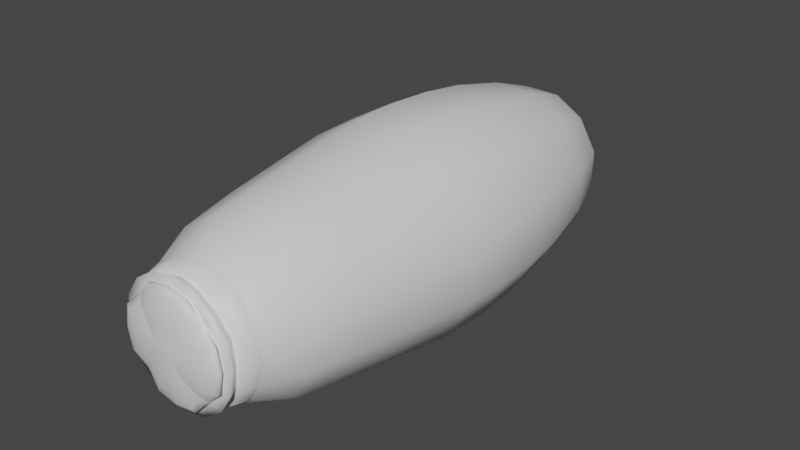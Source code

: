 # Source: fe_trunk_02-nr.blend  (saved by Blender 3.0.42; exported with 4.5.12 LTS)
import bpy
from mathutils import Matrix  # noqa: F401  (used for matrix-valued properties, if any)

bpy.ops.wm.read_factory_settings(use_empty=True)
scene = bpy.context.scene
scene.name = 'Scene'

# ---- collections
col_collection = bpy.data.collections.new('Collection'); scene.collection.children.link(col_collection)

# ---- materials (node trees are filled in below, after node groups)
mat_material_001 = bpy.data.materials.new('Material.001')
mat_material_001.use_transparent_shadow = False

# ---- material node trees
mat_material_001.use_nodes = True; mat_material_001.node_tree.nodes.clear()
_N = mat_material_001.node_tree.nodes; _L = mat_material_001.node_tree.links
n0 = _N.new('ShaderNodeBsdfPrincipled'); n0.name = 'Principled BSDF'; n0.location = (10, 300)
n0.distribution = 'GGX'
n0.subsurface_method = 'RANDOM_WALK_SKIN'
n0.inputs[3].default_value = 1.45
n0.inputs[27].default_value = (0.0, 0.0, 0.0, 1.0)
n0.inputs[28].default_value = 1.0
n1 = _N.new('ShaderNodeOutputMaterial'); n1.name = 'Material Output'; n1.location = (300, 300)
_L.new(n0.outputs[0], n1.inputs[0])
n1.is_active_output = True

# ---- world
world_world = bpy.data.worlds.new('World'); scene.world = world_world
world_world.use_nodes = True; world_world.node_tree.nodes.clear()
_N = world_world.node_tree.nodes; _L = world_world.node_tree.links
n0 = _N.new('ShaderNodeOutputWorld'); n0.name = 'World Output'; n0.location = (300, 300)
n1 = _N.new('ShaderNodeBackground'); n1.name = 'Background'; n1.location = (10, 300)
n1.inputs[0].default_value = (0.05088, 0.05088, 0.05088, 1.0)
_L.new(n1.outputs[0], n0.inputs[0])
n0.is_active_output = True
world_world.color = (0.05088, 0.05088, 0.05088)
world_world.use_sun_shadow = False
world_world.sun_shadow_jitter_overblur = 0.0

# ---- meshes
me_0x07785601_gmdl = bpy.data.meshes.new('0x07785601.gmdl')
me_0x07785601_gmdl.from_pydata([(-0.08637, 0.1145, -0.2183), (-0.1662, 0.1135, -0.1546), (-0.02193, 0.1694, -0.01), (0.1224, 0.1135, -0.1546), (0.03365, 0.1145, -0.2208), (0.1849, 0.1135, -0.07444), (-0.02193, 0.1694, -0.01), (0.1216, 0.1125, 0.1335), (0.1872, 0.1135, 0.04536), (0.04232, 0.1135, 0.1967), (-0.1654, 0.1125, 0.1335), (-0.07746, 0.1135, 0.1993), (-0.2286, 0.1135, 0.05412), (-0.02193, 0.1694, -0.01), (-0.2313, 0.1135, -0.06568), (-0.1172, -3.339, -0.2314), (-0.02194, -3.339, -0.2456), (-0.02194, -3.352, -0.1515), (-0.08664, -3.351, -0.1576), (-0.02194, -3.352, -0.1515), (-0.02194, -3.358, -0.001433), (-0.1072, -3.349, -0.08673), (-0.1607, -3.337, -0.1402), (0.07331, -3.339, -0.2314), (0.1168, -3.337, -0.1402), (0.06336, -3.349, -0.08673), (0.04276, -3.351, -0.1576), (-0.02194, -3.339, -0.2456), (0.208, -3.339, -0.09668), (0.2222, -3.339, -0.001433), (0.1281, -3.352, -0.001432), (0.1343, -3.351, -0.06613), (-0.02194, -3.358, -0.001433), (0.06336, -3.349, -0.08673), (0.1168, -3.337, -0.1402), (0.208, -3.339, 0.09381), (0.1168, -3.337, 0.1373), (0.06336, -3.349, 0.08386), (0.1343, -3.351, 0.06327), (0.07331, -3.339, 0.2285), (-0.02194, -3.339, 0.2427), (-0.02194, -3.352, 0.1486), (0.04276, -3.351, 0.1548), (-0.02194, -3.358, -0.001433), (0.06336, -3.349, 0.08386), (0.1168, -3.337, 0.1373), (-0.1172, -3.339, 0.2285), (-0.1607, -3.337, 0.1373), (-0.1072, -3.349, 0.08386), (-0.08664, -3.351, 0.1548), (-0.2519, -3.339, 0.09381), (-0.2661, -3.339, -0.001433), (-0.172, -3.352, -0.001432), (-0.1781, -3.351, 0.06327), (-0.02194, -3.358, -0.001433), (-0.1072, -3.349, 0.08386), (-0.1607, -3.337, 0.1373), (-0.2519, -3.339, -0.09668), (-0.1607, -3.337, -0.1402), (-0.1072, -3.349, -0.08673), (-0.1781, -3.351, -0.06613), (-0.6742, -1.139, 0.1941), (-0.6368, -0.8385, 0.1801), (-0.6426, -0.8385, -0.1757), (-0.6783, -1.139, -0.1829), (-0.6905, -1.449, 0.2017), (-0.6929, -1.449, -0.1842), (-0.5167, -1.454, 0.4898), (-0.5063, -1.147, 0.4768), (-0.4774, -0.8414, 0.4454), (0.1258, -3.267, -0.358), (0.2514, -3.261, -0.2748), (0.2044, -3.275, -0.2278), (0.1007, -3.276, -0.2975), (-0.02194, -3.276, -0.3215), (-0.02194, -3.267, -0.388), (0.3346, -3.266, -0.1491), (0.3646, -3.266, -0.001433), (0.2982, -3.276, -0.001433), (0.2741, -3.276, -0.1241), (0.3346, -3.261, 0.1463), (0.2514, -3.265, 0.2719), (0.2044, -3.276, 0.2249), (0.2741, -3.275, 0.1212), (-0.318, -3.276, -0.1241), (-0.2483, -3.276, -0.2278), (-0.2392, -3.293, -0.2187), (-0.3417, -3.291, -0.1339), (-0.2171, -3.309, -0.1966), (-0.3395, -3.305, -0.133), (-0.3653, -3.305, -0.001433), (-0.3664, -3.29, -0.001433), (-0.342, -3.275, -0.001433), (-0.1696, -3.261, -0.358), (-0.02194, -3.267, -0.388), (-0.02194, -3.276, -0.3215), (-0.1446, -3.275, -0.2975), (-0.2483, -3.276, -0.2278), (-0.2953, -3.267, -0.2748), (-0.3785, -3.267, -0.1491), (-0.318, -3.276, -0.1241), (-0.342, -3.275, -0.001433), (-0.4085, -3.261, -0.001433), (0.2269, -3.211, -0.2503), (0.1124, -3.211, -0.3258), (-0.02194, -3.199, -0.3534), (0.33, -3.211, -0.001433), (0.3025, -3.199, -0.1358), (0.2269, -3.211, 0.2474), (0.3025, -3.199, 0.1329), (-0.02194, -3.199, 0.3506), (-0.02194, -3.266, 0.3851), (0.1258, -3.261, 0.3551), (0.1124, -3.211, 0.3229), (-0.02194, -3.276, 0.3187), (0.1007, -3.275, 0.2946), (-0.2708, -3.199, 0.2475), (-0.2953, -3.261, 0.2719), (-0.1696, -3.266, 0.3551), (-0.1563, -3.211, 0.3229), (-0.2483, -3.275, 0.2249), (-0.1446, -3.276, 0.2946), (-0.3738, -3.211, -0.001433), (-0.3785, -3.267, 0.1463), (-0.3463, -3.211, 0.1329), (-0.318, -3.276, 0.1212), (0.1007, -3.276, -0.2975), (0.2044, -3.275, -0.2278), (0.1953, -3.293, -0.2187), (0.1105, -3.291, -0.3212), (0.1732, -3.309, -0.1966), (0.1096, -3.305, -0.319), (-0.02194, -3.305, -0.3448), (-0.02194, -3.29, -0.3459), (-0.02194, -3.276, -0.3215), (0.1552, -3.323, -0.1785), (0.09813, -3.321, -0.2913), (-0.02194, -3.322, -0.3131), (0.2741, -3.276, -0.1241), (0.2982, -3.276, -0.001433), (0.3225, -3.29, -0.001433), (0.2978, -3.291, -0.1339), (0.3214, -3.305, -0.001433), (0.2956, -3.305, -0.133), (0.1732, -3.309, -0.1966), (0.1953, -3.293, -0.2187), (0.2044, -3.275, -0.2278), (0.2897, -3.322, -0.001433), (0.2679, -3.321, -0.1215), (0.1552, -3.323, -0.1785), (0.2741, -3.275, 0.1212), (0.2044, -3.276, 0.2249), (0.1953, -3.293, 0.2159), (0.2978, -3.291, 0.131), (0.1732, -3.309, 0.1937), (0.2956, -3.305, 0.1301), (0.1552, -3.323, 0.1757), (0.2679, -3.321, 0.1186), (0.1007, -3.275, 0.2946), (-0.02194, -3.276, 0.3187), (-0.02194, -3.29, 0.343), (0.1105, -3.291, 0.3183), (-0.02194, -3.305, 0.342), (0.1096, -3.305, 0.3161), (0.1732, -3.309, 0.1937), (0.1953, -3.293, 0.2159), (0.2044, -3.276, 0.2249), (-0.02194, -3.322, 0.3102), (0.09813, -3.321, 0.2884), (0.1552, -3.323, 0.1757), (-0.1446, -3.276, 0.2946), (-0.2483, -3.275, 0.2249), (-0.2392, -3.293, 0.2159), (-0.1544, -3.291, 0.3183), (-0.2171, -3.309, 0.1937), (-0.1535, -3.305, 0.3161), (-0.199, -3.323, 0.1757), (-0.142, -3.321, 0.2884), (-0.318, -3.276, 0.1212), (-0.3417, -3.291, 0.131), (-0.3395, -3.305, 0.1301), (-0.2171, -3.309, 0.1937), (-0.2392, -3.293, 0.2159), (-0.2483, -3.275, 0.2249), (-0.3336, -3.322, -0.001433), (-0.3118, -3.321, 0.1186), (-0.199, -3.323, 0.1757), (-0.1446, -3.275, -0.2975), (-0.02194, -3.276, -0.3215), (-0.02194, -3.29, -0.3459), (-0.1544, -3.291, -0.3212), (-0.02194, -3.305, -0.3448), (-0.1535, -3.305, -0.319), (-0.2171, -3.309, -0.1966), (-0.2392, -3.293, -0.2187), (-0.2483, -3.276, -0.2278), (-0.02194, -3.322, -0.3131), (-0.142, -3.321, -0.2913), (-0.199, -3.323, -0.1785), (-0.199, -3.323, -0.1785), (-0.3118, -3.321, -0.1215), (-0.2138, -0.8386, -0.6257), (-0.1876, -0.4579, -0.5464), (0.121, -0.4575, -0.5514), (0.1443, -0.8386, -0.6332), (-0.4781, -0.8415, -0.467), (-0.4179, -0.4615, -0.4095), (0.3741, -0.4615, -0.4095), (0.4342, -0.8415, -0.467), (0.1443, -0.8386, -0.6332), (0.121, -0.4575, -0.5514), (0.5917, -0.8385, -0.2017), (0.5104, -0.4579, -0.179), (0.5181, -0.4578, 0.1297), (0.6009, -0.8385, 0.1541), (0.3744, -0.4619, 0.3835), (0.4335, -0.8414, 0.4454), (0.1676, -0.8385, 0.6037), (0.1436, -0.4582, 0.5216), (-0.1643, -0.4578, 0.5266), (-0.1849, -0.8385, 0.6111), (-0.4183, -0.4619, 0.3835), (-0.5553, -0.4578, 0.1523), (-0.5606, -0.4579, -0.1564), (-0.5167, -1.454, -0.5004), (-0.5092, -1.764, -0.4918), (-0.6836, -1.762, -0.1808), (-0.4742, -2.117, -0.4556), (-0.4352, -2.504, -0.4158), (-0.5836, -2.505, -0.1523), (-0.6361, -2.117, -0.167), (-0.2254, -1.139, -0.6592), (0.1547, -1.139, -0.6672), (-0.2308, -1.449, -0.6724), (0.1594, -1.449, -0.6797), (-0.5063, -1.147, -0.4927), (-0.2279, -1.762, -0.6614), (0.1572, -1.762, -0.6695), (-0.1972, -2.504, -0.5605), (-0.2134, -2.117, -0.6133), (0.1447, -2.117, -0.6208), (0.1306, -2.504, -0.5674), (0.4624, -1.147, -0.4927), (0.1547, -1.139, -0.6672), (0.4728, -1.454, -0.5004), (0.1594, -1.449, -0.6797), (0.4653, -1.764, -0.4918), (0.1572, -1.762, -0.6695), (0.4303, -2.117, -0.4556), (0.3914, -2.504, -0.4158), (0.1306, -2.504, -0.5674), (0.1447, -2.117, -0.6208), (0.6272, -1.139, -0.2104), (0.638, -1.139, 0.1662), (0.6427, -1.449, -0.2126), (0.6548, -1.449, 0.1731), (0.6459, -1.762, 0.1717), (0.6326, -1.762, -0.2085), (0.5457, -2.505, 0.147), (0.5339, -2.505, -0.1758), (0.5858, -2.117, -0.1928), (0.5985, -2.117, 0.1602), (0.4625, -1.147, 0.4768), (0.4729, -1.454, 0.4898), (0.4653, -1.764, 0.4832), (0.4304, -2.117, 0.4493), (0.3914, -2.504, 0.4109), (0.179, -1.141, 0.6443), (-0.1939, -1.139, 0.65), (0.1831, -1.449, 0.6616), (-0.1975, -1.449, 0.6687), (-0.1949, -1.762, 0.6605), (0.1799, -1.762, 0.6526), (-0.1686, -2.504, 0.5621), (0.1493, -2.504, 0.5554), (0.1653, -2.117, 0.6068), (-0.1823, -2.117, 0.6141), (-0.5092, -1.764, 0.4832), (-0.4742, -2.117, 0.4493), (-0.4352, -2.506, 0.4109), (-0.6808, -1.762, 0.1996), (-0.5818, -2.504, 0.1707), (-0.6339, -2.117, 0.1862), (0.4137, -0.1547, -0.1489), (0.4191, -0.1547, 0.1035), (0.3015, -0.1561, -0.3371), (0.3003, -0.1563, 0.3092), (0.1128, -0.1549, 0.4211), (-0.1383, -0.1549, 0.4264), (-0.3442, -0.1563, 0.3092), (-0.4577, -0.1547, 0.122), (-0.4629, -0.1547, -0.1305), (-0.02194, -3.199, -0.3534), (-0.1563, -3.211, -0.3258), (-0.2708, -3.211, -0.2503), (-0.3463, -3.199, -0.1358), (0.2683, -3.088, -0.292), (0.2495, -3.203, -0.2728), (0.1246, -3.202, -0.3552), (0.1352, -3.087, -0.3812), (0.2269, -3.211, -0.2503), (0.1124, -3.211, -0.3258), (-0.02194, -3.199, -0.3534), (-0.02194, -3.191, -0.3867), (0.3874, -3.089, -0.001739), (0.3619, -3.203, -0.001433), (0.3331, -3.191, -0.1485), (0.3564, -3.107, -0.1585), (0.33, -3.211, -0.001433), (0.3025, -3.199, -0.1358), (0.2683, -3.088, 0.2885), (0.2495, -3.203, 0.27), (0.3331, -3.191, 0.1456), (0.3564, -3.107, 0.155), (0.2269, -3.211, 0.2474), (0.3025, -3.199, 0.1329), (-0.02194, -3.108, 0.4077), (-0.02194, -3.191, 0.3838), (0.1246, -3.202, 0.3523), (0.1352, -3.087, 0.3777), (-0.02194, -3.199, 0.3506), (0.1124, -3.211, 0.3229), (-0.3114, -3.108, 0.2877), (-0.2943, -3.191, 0.271), (-0.1685, -3.202, 0.3523), (-0.1791, -3.087, 0.3777), (-0.2708, -3.199, 0.2475), (-0.1563, -3.211, 0.3229), (-0.4324, -3.088, -0.00174), (-0.4057, -3.203, -0.001433), (-0.3757, -3.202, 0.1451), (-0.4013, -3.087, 0.1554), (-0.3738, -3.211, -0.001433), (-0.3463, -3.211, 0.1329), (-0.02194, -3.191, -0.3867), (-0.02194, -3.199, -0.3534), (-0.1563, -3.211, -0.3258), (-0.1685, -3.202, -0.3552), (-0.2708, -3.211, -0.2503), (-0.2933, -3.203, -0.2728), (-0.02194, -3.108, -0.4111), (-0.1791, -3.087, -0.3812), (-0.3122, -3.088, -0.292), (-0.3463, -3.199, -0.1358), (-0.377, -3.191, -0.1485), (-0.4003, -3.107, -0.1585), (-0.02194, -3.108, -0.4111), (-0.1187, 0.0208, -0.3232), (0.06156, 0.0208, -0.327), (-0.1577, -0.1545, -0.4511), (0.09481, -0.1547, -0.4548), (-0.3453, -0.1561, -0.3371), (-0.2522, 0.02068, -0.2415), (0.03365, 0.1145, -0.2208), (0.2084, 0.02068, -0.2415), (0.06156, 0.0208, -0.327), (0.09481, -0.1547, -0.4548), (0.2885, 0.02006, -0.1074), (0.2904, 0.01933, 0.07203), (0.206, 0.0192, 0.2173), (0.07346, 0.01859, 0.2965), (-0.1043, 0.01859, 0.3003), (-0.2498, 0.0192, 0.2173), (-0.3305, 0.01933, 0.0851), (-0.3361, 0.02007, -0.09425), (-0.1776, -2.864, -0.4979), (0.1136, -2.864, -0.504), (-0.3878, -2.866, -0.368), (-0.5195, -2.871, -0.1348), (-0.5179, -2.865, 0.1513), (-0.3878, -2.872, 0.3639), (-0.1522, -2.864, 0.4995), (0.1301, -2.864, 0.4936), (0.344, -2.866, 0.3639), (0.4798, -2.872, 0.13), (0.4704, -2.872, -0.1556), (0.344, -2.866, -0.368), (0.1136, -2.864, -0.504), (-0.02194, -3.108, -0.4111), (-0.1791, -3.087, -0.3812), (0.1352, -3.087, -0.3812), (-0.3122, -3.088, -0.292), (-0.4003, -3.107, -0.1585), (-0.4324, -3.088, -0.00174), (-0.4013, -3.087, 0.1554), (-0.3114, -3.108, 0.2877), (-0.1791, -3.087, 0.3777), (-0.02194, -3.108, 0.4077), (0.1352, -3.087, 0.3777), (0.2683, -3.088, 0.2885), (0.3564, -3.107, 0.155), (0.3874, -3.089, -0.001739), (0.3564, -3.107, -0.1585), (0.2683, -3.088, -0.292), (0.1352, -3.087, -0.3812)], [], [(3, 4, 2), (4, 0, 2), (0, 1, 2), (7, 8, 6), (8, 5, 6), (5, 3, 6), (7, 6, 9), (9, 6, 11), (6, 10, 11), (1, 14, 13), (14, 12, 13), (12, 10, 13), (16, 17, 15), (15, 17, 18), (19, 20, 18), (20, 21, 18), (15, 18, 22), (21, 22, 18), (23, 24, 26), (24, 25, 26), (19, 26, 20), (25, 20, 26), (27, 23, 19), (19, 23, 26), (29, 30, 28), (28, 30, 31), (30, 32, 31), (32, 33, 31), (28, 31, 34), (33, 34, 31), (35, 36, 38), (36, 37, 38), (30, 38, 32), (37, 32, 38), (29, 35, 30), (30, 35, 38), (40, 41, 39), (39, 41, 42), (41, 43, 42), (43, 44, 42), (39, 42, 45), (44, 45, 42), (46, 47, 49), (47, 48, 49), (41, 49, 43), (48, 43, 49), (40, 46, 41), (41, 46, 49), (51, 52, 50), (50, 52, 53), (52, 54, 53), (54, 55, 53), (50, 53, 56), (55, 56, 53), (57, 58, 60), (58, 59, 60), (52, 60, 54), (59, 54, 60), (51, 57, 52), (52, 57, 60), (62, 63, 61), (61, 63, 64), (61, 64, 65), (65, 64, 66), (61, 65, 68), (65, 67, 68), (62, 61, 69), (68, 69, 61), (71, 72, 70), (70, 72, 73), (75, 70, 74), (74, 70, 73), (76, 77, 79), (77, 78, 79), (71, 76, 72), (72, 76, 79), (80, 81, 83), (81, 82, 83), (80, 83, 77), (78, 77, 83), (86, 87, 85), (84, 85, 87), (88, 89, 86), (86, 89, 87), (91, 87, 90), (89, 90, 87), (92, 84, 91), (91, 84, 87), (93, 94, 96), (94, 95, 96), (93, 96, 98), (97, 98, 96), (99, 98, 100), (98, 97, 100), (102, 99, 101), (101, 99, 100), (70, 104, 71), (103, 71, 104), (75, 105, 70), (105, 104, 70), (107, 106, 76), (106, 77, 76), (107, 76, 103), (103, 76, 71), (109, 108, 80), (108, 81, 80), (109, 80, 106), (106, 80, 77), (111, 112, 110), (110, 112, 113), (81, 108, 112), (108, 113, 112), (112, 111, 115), (111, 114, 115), (112, 115, 81), (82, 81, 115), (116, 117, 119), (117, 118, 119), (110, 119, 111), (119, 118, 111), (117, 120, 118), (118, 120, 121), (111, 118, 114), (114, 118, 121), (123, 124, 102), (122, 102, 124), (117, 116, 123), (116, 124, 123), (102, 101, 123), (123, 101, 125), (117, 123, 120), (120, 123, 125), (128, 129, 127), (126, 127, 129), (130, 131, 128), (128, 131, 129), (133, 129, 132), (131, 132, 129), (129, 133, 126), (133, 134, 126), (131, 130, 136), (130, 135, 136), (136, 135, 23), (135, 24, 23), (137, 136, 27), (23, 27, 136), (132, 131, 137), (137, 131, 136), (141, 138, 140), (138, 139, 140), (140, 142, 141), (142, 143, 141), (144, 145, 143), (143, 145, 141), (145, 146, 141), (146, 138, 141), (142, 147, 143), (143, 147, 148), (147, 29, 148), (29, 28, 148), (148, 28, 149), (28, 34, 149), (143, 148, 144), (149, 144, 148), (152, 153, 151), (150, 151, 153), (154, 155, 152), (152, 155, 153), (140, 153, 142), (155, 142, 153), (153, 140, 150), (140, 139, 150), (155, 154, 157), (154, 156, 157), (157, 156, 35), (156, 36, 35), (147, 157, 29), (35, 29, 157), (142, 155, 147), (147, 155, 157), (161, 158, 160), (158, 159, 160), (160, 162, 161), (162, 163, 161), (164, 165, 163), (163, 165, 161), (165, 166, 161), (166, 158, 161), (162, 167, 163), (163, 167, 168), (167, 40, 168), (40, 39, 168), (168, 39, 169), (39, 45, 169), (163, 168, 164), (169, 164, 168), (172, 173, 171), (170, 171, 173), (174, 175, 172), (172, 175, 173), (160, 173, 162), (175, 162, 173), (173, 160, 170), (160, 159, 170), (175, 174, 177), (174, 176, 177), (177, 176, 46), (176, 47, 46), (167, 177, 40), (46, 40, 177), (162, 175, 167), (167, 175, 177), (92, 91, 178), (178, 91, 179), (91, 90, 179), (90, 180, 179), (181, 182, 180), (180, 182, 179), (182, 183, 179), (183, 178, 179), (90, 184, 180), (180, 184, 185), (184, 51, 185), (51, 50, 185), (185, 50, 186), (50, 56, 186), (180, 185, 181), (186, 181, 185), (190, 187, 189), (187, 188, 189), (189, 191, 190), (191, 192, 190), (193, 194, 192), (192, 194, 190), (194, 195, 190), (195, 187, 190), (191, 196, 192), (192, 196, 197), (196, 16, 197), (16, 15, 197), (197, 15, 198), (15, 22, 198), (192, 197, 193), (198, 193, 197), (89, 88, 200), (88, 199, 200), (200, 199, 57), (199, 58, 57), (184, 200, 51), (57, 51, 200), (90, 89, 184), (184, 89, 200), (202, 203, 201), (201, 203, 204), (202, 201, 206), (201, 205, 206), (210, 207, 209), (207, 208, 209), (212, 213, 211), (211, 213, 214), (212, 211, 207), (211, 208, 207), (213, 215, 214), (215, 216, 214), (218, 219, 217), (217, 219, 220), (218, 217, 215), (217, 216, 215), (219, 221, 220), (221, 69, 220), (223, 63, 222), (62, 222, 63), (222, 62, 221), (62, 69, 221), (66, 224, 226), (224, 225, 226), (227, 228, 230), (228, 229, 230), (201, 204, 231), (231, 204, 232), (231, 232, 233), (233, 232, 234), (231, 233, 235), (233, 224, 235), (201, 231, 205), (235, 205, 231), (233, 234, 236), (236, 234, 237), (239, 240, 238), (238, 240, 241), (227, 239, 228), (238, 228, 239), (233, 236, 224), (225, 224, 236), (209, 208, 243), (208, 242, 243), (243, 242, 245), (242, 244, 245), (245, 244, 247), (244, 246, 247), (248, 249, 251), (249, 250, 251), (211, 214, 252), (252, 214, 253), (252, 253, 254), (254, 253, 255), (252, 254, 242), (254, 244, 242), (242, 208, 252), (208, 211, 252), (254, 255, 257), (256, 257, 255), (260, 261, 259), (258, 259, 261), (260, 259, 248), (259, 249, 248), (254, 257, 244), (246, 244, 257), (214, 216, 253), (216, 262, 253), (253, 262, 255), (262, 263, 255), (255, 263, 256), (263, 264, 256), (265, 266, 261), (266, 258, 261), (217, 220, 267), (267, 220, 268), (267, 268, 269), (269, 268, 270), (267, 269, 262), (269, 263, 262), (262, 216, 267), (216, 217, 267), (269, 270, 272), (271, 272, 270), (275, 276, 274), (273, 274, 276), (265, 275, 266), (274, 266, 275), (269, 272, 263), (264, 263, 272), (220, 69, 268), (69, 68, 268), (268, 68, 270), (68, 67, 270), (270, 67, 271), (67, 277, 271), (278, 279, 276), (279, 273, 276), (65, 66, 280), (226, 280, 66), (229, 281, 230), (281, 282, 230), (279, 278, 281), (281, 278, 282), (65, 280, 67), (277, 67, 280), (63, 205, 64), (205, 235, 64), (64, 235, 66), (235, 224, 66), (283, 284, 212), (212, 284, 213), (285, 283, 207), (212, 207, 283), (284, 286, 213), (286, 215, 213), (287, 288, 218), (218, 288, 219), (287, 218, 286), (218, 215, 286), (289, 221, 288), (221, 219, 288), (291, 223, 290), (222, 290, 223), (290, 222, 289), (222, 221, 289), (223, 206, 63), (206, 205, 63), (94, 93, 292), (292, 93, 293), (98, 294, 93), (294, 293, 93), (99, 295, 98), (294, 98, 295), (99, 102, 295), (122, 295, 102), (298, 299, 297), (296, 297, 299), (297, 300, 298), (300, 301, 298), (303, 298, 302), (301, 302, 298), (305, 306, 304), (304, 306, 307), (306, 305, 309), (305, 308, 309), (306, 309, 297), (309, 300, 297), (311, 312, 310), (310, 312, 313), (312, 311, 315), (311, 314, 315), (312, 315, 305), (315, 308, 305), (318, 319, 317), (316, 317, 319), (317, 320, 318), (320, 321, 318), (311, 318, 314), (321, 314, 318), (324, 325, 323), (322, 323, 325), (323, 326, 324), (326, 327, 324), (317, 324, 320), (327, 320, 324), (329, 330, 328), (328, 330, 331), (329, 332, 330), (332, 333, 330), (323, 330, 326), (333, 326, 330), (334, 335, 337), (335, 336, 337), (339, 337, 338), (336, 338, 337), (337, 341, 334), (340, 334, 341), (339, 342, 337), (342, 341, 337), (344, 339, 343), (339, 338, 343), (344, 343, 329), (343, 332, 329), (339, 344, 342), (342, 344, 345), (329, 328, 344), (328, 345, 344), (298, 303, 299), (346, 299, 303), (297, 296, 306), (296, 307, 306), (305, 304, 312), (304, 313, 312), (318, 311, 319), (310, 319, 311), (324, 317, 325), (316, 325, 317), (330, 323, 331), (322, 331, 323), (347, 0, 348), (0, 4, 348), (350, 349, 348), (349, 347, 348), (351, 352, 349), (349, 352, 347), (347, 352, 0), (352, 1, 0), (349, 350, 202), (202, 350, 203), (349, 202, 351), (202, 206, 351), (355, 353, 354), (353, 3, 354), (285, 356, 354), (354, 356, 355), (356, 285, 210), (285, 207, 210), (357, 5, 358), (5, 8, 358), (283, 357, 284), (357, 358, 284), (283, 285, 357), (285, 354, 357), (357, 354, 5), (354, 3, 5), (358, 8, 359), (8, 7, 359), (286, 284, 359), (359, 284, 358), (360, 9, 361), (9, 11, 361), (287, 360, 288), (360, 361, 288), (287, 286, 360), (286, 359, 360), (360, 359, 9), (359, 7, 9), (361, 11, 362), (11, 10, 362), (289, 288, 362), (362, 288, 361), (363, 12, 364), (12, 14, 364), (290, 363, 291), (363, 364, 291), (290, 289, 363), (289, 362, 363), (363, 362, 12), (362, 10, 12), (351, 206, 291), (206, 223, 291), (364, 14, 352), (14, 1, 352), (352, 351, 364), (351, 291, 364), (365, 238, 366), (238, 241, 366), (365, 367, 238), (367, 228, 238), (368, 229, 367), (229, 228, 367), (368, 369, 229), (369, 281, 229), (370, 279, 369), (369, 279, 281), (370, 371, 279), (273, 279, 371), (371, 372, 273), (372, 274, 273), (372, 373, 274), (373, 266, 274), (374, 258, 373), (258, 266, 373), (374, 375, 258), (375, 259, 258), (375, 376, 259), (376, 249, 259), (376, 377, 249), (250, 249, 377), (236, 237, 239), (239, 237, 240), (236, 239, 225), (227, 225, 239), (226, 225, 230), (225, 227, 230), (280, 226, 282), (230, 282, 226), (280, 282, 277), (278, 277, 282), (271, 277, 276), (277, 278, 276), (272, 271, 275), (275, 271, 276), (272, 275, 264), (265, 264, 275), (256, 264, 261), (264, 265, 261), (257, 256, 260), (260, 256, 261), (257, 260, 246), (248, 246, 260), (247, 246, 251), (246, 248, 251), (380, 378, 366), (366, 378, 365), (378, 379, 365), (365, 379, 367), (379, 381, 367), (368, 367, 382), (367, 381, 382), (382, 383, 368), (368, 383, 369), (383, 384, 369), (385, 370, 384), (384, 370, 369), (371, 370, 386), (370, 385, 386), (386, 387, 371), (371, 387, 372), (387, 388, 372), (372, 388, 373), (388, 389, 373), (374, 373, 390), (373, 389, 390), (390, 391, 374), (374, 391, 375), (391, 392, 375), (375, 392, 376), (392, 393, 376), (377, 376, 394), (376, 393, 394)])
me_0x07785601_gmdl.polygons.foreach_set('use_smooth', [True] * 584)
_uv = me_0x07785601_gmdl.uv_layers.new(name='UVMap')
_uv.uv.foreach_set('vector', [0.5057, -0.8332, 0.3449, -0.8332, 0.4243, -0.8415, 0.3449, -0.8332, 0.3581, -0.8332, 0.4243, -0.8415, 0.3581, -0.8332, 0.3694, -0.8332, 0.4243, -0.8415, 0.4603, -0.8332, 0.4749, -0.8332, 0.4241, -0.8415, 0.4749, -0.8332, 0.4907, -0.8332, 0.4241, -0.8415, 0.4907, -0.8332, 0.5057, -0.8332, 0.4241, -0.8415, 0.4603, -0.8332, 0.4241, -0.8415, 0.4453, -0.8332, 0.4453, -0.8332, 0.4241, -0.8415, 0.4297, -0.8332, 0.4241, -0.8415, 0.4148, -0.8332, 0.4297, -0.8332, 0.3694, -0.8332, 0.3844, -0.8332, 0.4241, -0.8415, 0.3844, -0.8332, 0.4001, -0.8332, 0.4241, -0.8415, 0.4001, -0.8332, 0.4148, -0.8332, 0.4241, -0.8415, 0.3468, -0.6646, 0.3468, -0.6584, 0.3586, -0.6649, 0.3586, -0.6649, 0.3468, -0.6584, 0.3589, -0.6592, 0.5283, -0.6584, 0.4375, -0.6555, 0.3589, -0.6592, 0.4375, -0.6555, 0.371, -0.6584, 0.3589, -0.6592, 0.3586, -0.6649, 0.3589, -0.6592, 0.3704, -0.6646, 0.371, -0.6584, 0.3704, -0.6646, 0.3589, -0.6592, 0.5165, -0.6649, 0.5047, -0.6646, 0.5162, -0.6592, 0.5047, -0.6646, 0.5041, -0.6584, 0.5162, -0.6592, 0.5283, -0.6584, 0.5162, -0.6592, 0.4375, -0.6555, 0.5041, -0.6584, 0.4375, -0.6555, 0.5162, -0.6592, 0.5283, -0.6646, 0.5165, -0.6649, 0.5283, -0.6584, 0.5283, -0.6584, 0.5165, -0.6649, 0.5162, -0.6592, 0.4817, -0.6646, 0.4809, -0.6584, 0.4931, -0.6649, 0.4931, -0.6649, 0.4809, -0.6584, 0.4925, -0.6592, 0.4809, -0.6584, 0.4375, -0.6555, 0.4925, -0.6592, 0.4375, -0.6555, 0.5041, -0.6584, 0.4925, -0.6592, 0.4931, -0.6649, 0.4925, -0.6592, 0.5047, -0.6646, 0.5041, -0.6584, 0.5047, -0.6646, 0.4925, -0.6592, 0.4705, -0.6649, 0.4594, -0.6646, 0.4699, -0.6592, 0.4594, -0.6646, 0.4588, -0.6584, 0.4699, -0.6592, 0.4809, -0.6584, 0.4699, -0.6592, 0.4375, -0.6555, 0.4588, -0.6584, 0.4375, -0.6555, 0.4699, -0.6592, 0.4817, -0.6646, 0.4705, -0.6649, 0.4809, -0.6584, 0.4809, -0.6584, 0.4705, -0.6649, 0.4699, -0.6592, 0.4375, -0.6646, 0.4375, -0.6584, 0.4484, -0.6649, 0.4484, -0.6649, 0.4375, -0.6584, 0.4482, -0.6592, 0.4375, -0.6584, 0.4375, -0.6555, 0.4482, -0.6592, 0.4375, -0.6555, 0.4588, -0.6584, 0.4482, -0.6592, 0.4484, -0.6649, 0.4482, -0.6592, 0.4594, -0.6646, 0.4588, -0.6584, 0.4594, -0.6646, 0.4482, -0.6592, 0.4266, -0.6649, 0.4157, -0.6646, 0.4269, -0.6592, 0.4157, -0.6646, 0.4163, -0.6584, 0.4269, -0.6592, 0.4375, -0.6584, 0.4269, -0.6592, 0.4375, -0.6555, 0.4163, -0.6584, 0.4375, -0.6555, 0.4269, -0.6592, 0.4375, -0.6646, 0.4266, -0.6649, 0.4375, -0.6584, 0.4375, -0.6584, 0.4266, -0.6649, 0.4269, -0.6592, 0.3934, -0.6646, 0.3942, -0.6584, 0.4046, -0.6649, 0.4046, -0.6649, 0.3942, -0.6584, 0.4052, -0.6592, 0.3942, -0.6584, 0.4375, -0.6555, 0.4052, -0.6592, 0.4375, -0.6555, 0.4163, -0.6584, 0.4052, -0.6592, 0.4046, -0.6649, 0.4052, -0.6592, 0.4157, -0.6646, 0.4163, -0.6584, 0.4157, -0.6646, 0.4052, -0.6592, 0.382, -0.6649, 0.3704, -0.6646, 0.3826, -0.6592, 0.3704, -0.6646, 0.371, -0.6584, 0.3826, -0.6592, 0.3942, -0.6584, 0.3826, -0.6592, 0.4375, -0.6555, 0.371, -0.6584, 0.4375, -0.6555, 0.3826, -0.6592, 0.3934, -0.6646, 0.382, -0.6649, 0.3942, -0.6584, 0.3942, -0.6584, 0.382, -0.6649, 0.3826, -0.6592, 0.4005, -0.7888, 0.3849, -0.7888, 0.4006, -0.778, 0.4006, -0.778, 0.3849, -0.7888, 0.385, -0.778, 0.4006, -0.778, 0.385, -0.778, 0.4007, -0.7664, 0.4007, -0.7664, 0.385, -0.778, 0.3851, -0.7664, 0.4006, -0.778, 0.4007, -0.7664, 0.4154, -0.7778, 0.4007, -0.7664, 0.4155, -0.7663, 0.4154, -0.7778, 0.4005, -0.7888, 0.4006, -0.778, 0.4153, -0.7887, 0.4154, -0.7778, 0.4153, -0.7887, 0.4006, -0.778, 0.505, -0.6984, 0.5049, -0.6958, 0.5166, -0.6973, 0.5166, -0.6973, 0.5049, -0.6958, 0.5166, -0.695, 0.5283, -0.6973, 0.5166, -0.6973, 0.5283, -0.695, 0.5283, -0.695, 0.5166, -0.6973, 0.5166, -0.695, 0.4934, -0.6974, 0.482, -0.6974, 0.4933, -0.6951, 0.482, -0.6974, 0.4819, -0.6951, 0.4933, -0.6951, 0.505, -0.6984, 0.4934, -0.6974, 0.5049, -0.6958, 0.5049, -0.6958, 0.4934, -0.6974, 0.4933, -0.6951, 0.4708, -0.6984, 0.4596, -0.6977, 0.4706, -0.6959, 0.4596, -0.6977, 0.4595, -0.6952, 0.4706, -0.6959, 0.4708, -0.6984, 0.4706, -0.6959, 0.482, -0.6974, 0.4819, -0.6951, 0.482, -0.6974, 0.4706, -0.6959, 0.3701, -0.6884, 0.3817, -0.688, 0.3702, -0.695, 0.3818, -0.695, 0.3702, -0.695, 0.3817, -0.688, 0.3701, -0.681, 0.3816, -0.681, 0.3701, -0.6884, 0.3701, -0.6884, 0.3816, -0.681, 0.3817, -0.688, 0.3931, -0.6884, 0.3817, -0.688, 0.393, -0.681, 0.3816, -0.681, 0.393, -0.681, 0.3817, -0.688, 0.3932, -0.6958, 0.3818, -0.695, 0.3931, -0.6884, 0.3931, -0.6884, 0.3818, -0.695, 0.3817, -0.688, 0.3585, -0.6984, 0.3468, -0.6973, 0.3585, -0.6959, 0.3468, -0.6973, 0.3468, -0.695, 0.3585, -0.6959, 0.3585, -0.6984, 0.3585, -0.6959, 0.3701, -0.6973, 0.3702, -0.695, 0.3701, -0.6973, 0.3585, -0.6959, 0.3817, -0.6973, 0.3701, -0.6973, 0.3818, -0.695, 0.3701, -0.6973, 0.3702, -0.695, 0.3818, -0.695, 0.3931, -0.6984, 0.3817, -0.6973, 0.3932, -0.6958, 0.3932, -0.6958, 0.3817, -0.6973, 0.3818, -0.695, 0.5166, -0.6973, 0.5166, -0.7038, 0.505, -0.6984, 0.5049, -0.7038, 0.505, -0.6984, 0.5166, -0.7038, 0.5283, -0.6973, 0.5283, -0.7055, 0.5166, -0.6973, 0.5283, -0.7055, 0.5166, -0.7038, 0.5166, -0.6973, 0.4933, -0.7055, 0.4819, -0.7038, 0.4934, -0.6974, 0.4819, -0.7038, 0.482, -0.6974, 0.4934, -0.6974, 0.4933, -0.7055, 0.4934, -0.6974, 0.5049, -0.7038, 0.5049, -0.7038, 0.4934, -0.6974, 0.505, -0.6984, 0.4706, -0.7055, 0.4595, -0.7038, 0.4708, -0.6984, 0.4595, -0.7038, 0.4596, -0.6977, 0.4708, -0.6984, 0.4706, -0.7055, 0.4708, -0.6984, 0.4819, -0.7038, 0.4819, -0.7038, 0.4708, -0.6984, 0.482, -0.6974, 0.4375, -0.6973, 0.4486, -0.6984, 0.4375, -0.7055, 0.4375, -0.7055, 0.4486, -0.6984, 0.4485, -0.7038, 0.4596, -0.6977, 0.4595, -0.7038, 0.4486, -0.6984, 0.4595, -0.7038, 0.4485, -0.7038, 0.4486, -0.6984, 0.4486, -0.6984, 0.4375, -0.6973, 0.4485, -0.6959, 0.4375, -0.6973, 0.4375, -0.695, 0.4485, -0.6959, 0.4486, -0.6984, 0.4485, -0.6959, 0.4596, -0.6977, 0.4595, -0.6952, 0.4596, -0.6977, 0.4485, -0.6959, 0.4156, -0.7055, 0.4155, -0.6984, 0.4266, -0.7038, 0.4155, -0.6984, 0.4265, -0.6973, 0.4266, -0.7038, 0.4375, -0.7055, 0.4266, -0.7038, 0.4375, -0.6973, 0.4266, -0.7038, 0.4265, -0.6973, 0.4375, -0.6973, 0.4155, -0.6984, 0.4156, -0.6958, 0.4265, -0.6973, 0.4265, -0.6973, 0.4156, -0.6958, 0.4266, -0.695, 0.4375, -0.6973, 0.4265, -0.6973, 0.4375, -0.695, 0.4375, -0.695, 0.4265, -0.6973, 0.4266, -0.695, 0.4043, -0.6972, 0.4044, -0.7038, 0.3931, -0.6984, 0.3932, -0.7038, 0.3931, -0.6984, 0.4044, -0.7038, 0.4155, -0.6984, 0.4156, -0.7055, 0.4043, -0.6972, 0.4156, -0.7055, 0.4044, -0.7038, 0.4043, -0.6972, 0.3931, -0.6984, 0.3932, -0.6958, 0.4043, -0.6972, 0.4043, -0.6972, 0.3932, -0.6958, 0.4045, -0.6949, 0.4155, -0.6984, 0.4043, -0.6972, 0.4156, -0.6958, 0.4156, -0.6958, 0.4043, -0.6972, 0.4045, -0.6949, 0.505, -0.6884, 0.5166, -0.688, 0.5049, -0.6958, 0.5166, -0.695, 0.5049, -0.6958, 0.5166, -0.688, 0.505, -0.681, 0.5166, -0.681, 0.505, -0.6884, 0.505, -0.6884, 0.5166, -0.681, 0.5166, -0.688, 0.5283, -0.6884, 0.5166, -0.688, 0.5283, -0.681, 0.5166, -0.681, 0.5283, -0.681, 0.5166, -0.688, 0.5166, -0.688, 0.5283, -0.6884, 0.5166, -0.695, 0.5283, -0.6884, 0.5283, -0.695, 0.5166, -0.695, 0.5166, -0.681, 0.505, -0.681, 0.5166, -0.6734, 0.505, -0.681, 0.5049, -0.6729, 0.5166, -0.6734, 0.5166, -0.6734, 0.5049, -0.6729, 0.5165, -0.6649, 0.5049, -0.6729, 0.5047, -0.6646, 0.5165, -0.6649, 0.5283, -0.6729, 0.5166, -0.6734, 0.5283, -0.6646, 0.5165, -0.6649, 0.5283, -0.6646, 0.5166, -0.6734, 0.5283, -0.681, 0.5166, -0.681, 0.5283, -0.6729, 0.5283, -0.6729, 0.5166, -0.681, 0.5166, -0.6734, 0.4934, -0.688, 0.4933, -0.6951, 0.482, -0.6884, 0.4933, -0.6951, 0.4819, -0.6951, 0.482, -0.6884, 0.482, -0.6884, 0.4821, -0.681, 0.4934, -0.688, 0.4821, -0.681, 0.4935, -0.681, 0.4934, -0.688, 0.505, -0.681, 0.505, -0.6884, 0.4935, -0.681, 0.4935, -0.681, 0.505, -0.6884, 0.4934, -0.688, 0.505, -0.6884, 0.5049, -0.6958, 0.4934, -0.688, 0.5049, -0.6958, 0.4933, -0.6951, 0.4934, -0.688, 0.4821, -0.681, 0.482, -0.6729, 0.4935, -0.681, 0.4935, -0.681, 0.482, -0.6729, 0.4934, -0.6734, 0.482, -0.6729, 0.4817, -0.6646, 0.4934, -0.6734, 0.4817, -0.6646, 0.4931, -0.6649, 0.4934, -0.6734, 0.4934, -0.6734, 0.4931, -0.6649, 0.5049, -0.6729, 0.4931, -0.6649, 0.5047, -0.6646, 0.5049, -0.6729, 0.4935, -0.681, 0.4934, -0.6734, 0.505, -0.681, 0.5049, -0.6729, 0.505, -0.681, 0.4934, -0.6734, 0.4596, -0.6884, 0.4708, -0.688, 0.4595, -0.6952, 0.4706, -0.6959, 0.4595, -0.6952, 0.4708, -0.688, 0.4596, -0.681, 0.4708, -0.681, 0.4596, -0.6884, 0.4596, -0.6884, 0.4708, -0.681, 0.4708, -0.688, 0.482, -0.6884, 0.4708, -0.688, 0.4821, -0.681, 0.4708, -0.681, 0.4821, -0.681, 0.4708, -0.688, 0.4708, -0.688, 0.482, -0.6884, 0.4706, -0.6959, 0.482, -0.6884, 0.4819, -0.6951, 0.4706, -0.6959, 0.4708, -0.681, 0.4596, -0.681, 0.4707, -0.6734, 0.4596, -0.681, 0.4596, -0.6729, 0.4707, -0.6734, 0.4707, -0.6734, 0.4596, -0.6729, 0.4705, -0.6649, 0.4596, -0.6729, 0.4594, -0.6646, 0.4705, -0.6649, 0.482, -0.6729, 0.4707, -0.6734, 0.4817, -0.6646, 0.4705, -0.6649, 0.4817, -0.6646, 0.4707, -0.6734, 0.4821, -0.681, 0.4708, -0.681, 0.482, -0.6729, 0.482, -0.6729, 0.4708, -0.681, 0.4707, -0.6734, 0.4486, -0.688, 0.4485, -0.6959, 0.4375, -0.6884, 0.4485, -0.6959, 0.4375, -0.695, 0.4375, -0.6884, 0.4375, -0.6884, 0.4375, -0.681, 0.4486, -0.688, 0.4375, -0.681, 0.4486, -0.681, 0.4486, -0.688, 0.4596, -0.681, 0.4596, -0.6884, 0.4486, -0.681, 0.4486, -0.681, 0.4596, -0.6884, 0.4486, -0.688, 0.4596, -0.6884, 0.4595, -0.6952, 0.4486, -0.688, 0.4595, -0.6952, 0.4485, -0.6959, 0.4486, -0.688, 0.4375, -0.681, 0.4375, -0.6729, 0.4486, -0.681, 0.4486, -0.681, 0.4375, -0.6729, 0.4485, -0.6734, 0.4375, -0.6729, 0.4375, -0.6646, 0.4485, -0.6734, 0.4375, -0.6646, 0.4484, -0.6649, 0.4485, -0.6734, 0.4485, -0.6734, 0.4484, -0.6649, 0.4596, -0.6729, 0.4484, -0.6649, 0.4594, -0.6646, 0.4596, -0.6729, 0.4486, -0.681, 0.4485, -0.6734, 0.4596, -0.681, 0.4596, -0.6729, 0.4596, -0.681, 0.4485, -0.6734, 0.4155, -0.6884, 0.4265, -0.688, 0.4156, -0.6958, 0.4266, -0.695, 0.4156, -0.6958, 0.4265, -0.688, 0.4155, -0.681, 0.4265, -0.681, 0.4155, -0.6884, 0.4155, -0.6884, 0.4265, -0.681, 0.4265, -0.688, 0.4375, -0.6884, 0.4265, -0.688, 0.4375, -0.681, 0.4265, -0.681, 0.4375, -0.681, 0.4265, -0.688, 0.4265, -0.688, 0.4375, -0.6884, 0.4266, -0.695, 0.4375, -0.6884, 0.4375, -0.695, 0.4266, -0.695, 0.4265, -0.681, 0.4155, -0.681, 0.4266, -0.6734, 0.4155, -0.681, 0.4155, -0.6729, 0.4266, -0.6734, 0.4266, -0.6734, 0.4155, -0.6729, 0.4266, -0.6649, 0.4155, -0.6729, 0.4157, -0.6646, 0.4266, -0.6649, 0.4375, -0.6729, 0.4266, -0.6734, 0.4375, -0.6646, 0.4266, -0.6649, 0.4375, -0.6646, 0.4266, -0.6734, 0.4375, -0.681, 0.4265, -0.681, 0.4375, -0.6729, 0.4375, -0.6729, 0.4265, -0.681, 0.4266, -0.6734, 0.3932, -0.6958, 0.3931, -0.6884, 0.4045, -0.6949, 0.4045, -0.6949, 0.3931, -0.6884, 0.4043, -0.688, 0.3931, -0.6884, 0.393, -0.681, 0.4043, -0.688, 0.393, -0.681, 0.4043, -0.681, 0.4043, -0.688, 0.4155, -0.681, 0.4155, -0.6884, 0.4043, -0.681, 0.4043, -0.681, 0.4155, -0.6884, 0.4043, -0.688, 0.4155, -0.6884, 0.4156, -0.6958, 0.4043, -0.688, 0.4156, -0.6958, 0.4045, -0.6949, 0.4043, -0.688, 0.393, -0.681, 0.3931, -0.6729, 0.4043, -0.681, 0.4043, -0.681, 0.3931, -0.6729, 0.4044, -0.6734, 0.3931, -0.6729, 0.3934, -0.6646, 0.4044, -0.6734, 0.3934, -0.6646, 0.4046, -0.6649, 0.4044, -0.6734, 0.4044, -0.6734, 0.4046, -0.6649, 0.4155, -0.6729, 0.4046, -0.6649, 0.4157, -0.6646, 0.4155, -0.6729, 0.4043, -0.681, 0.4044, -0.6734, 0.4155, -0.681, 0.4155, -0.6729, 0.4155, -0.681, 0.4044, -0.6734, 0.3585, -0.688, 0.3585, -0.6959, 0.3468, -0.6884, 0.3585, -0.6959, 0.3468, -0.695, 0.3468, -0.6884, 0.3468, -0.6884, 0.3468, -0.681, 0.3585, -0.688, 0.3468, -0.681, 0.3585, -0.681, 0.3585, -0.688, 0.3701, -0.681, 0.3701, -0.6884, 0.3585, -0.681, 0.3585, -0.681, 0.3701, -0.6884, 0.3585, -0.688, 0.3701, -0.6884, 0.3702, -0.695, 0.3585, -0.688, 0.3702, -0.695, 0.3585, -0.6959, 0.3585, -0.688, 0.3468, -0.681, 0.3468, -0.6729, 0.3585, -0.681, 0.3585, -0.681, 0.3468, -0.6729, 0.3585, -0.6734, 0.3468, -0.6729, 0.3468, -0.6646, 0.3585, -0.6734, 0.3468, -0.6646, 0.3586, -0.6649, 0.3585, -0.6734, 0.3585, -0.6734, 0.3586, -0.6649, 0.3702, -0.6729, 0.3586, -0.6649, 0.3704, -0.6646, 0.3702, -0.6729, 0.3585, -0.681, 0.3585, -0.6734, 0.3701, -0.681, 0.3702, -0.6729, 0.3701, -0.681, 0.3585, -0.6734, 0.3816, -0.681, 0.3701, -0.681, 0.3817, -0.6734, 0.3701, -0.681, 0.3702, -0.6729, 0.3817, -0.6734, 0.3817, -0.6734, 0.3702, -0.6729, 0.382, -0.6649, 0.3702, -0.6729, 0.3704, -0.6646, 0.382, -0.6649, 0.3931, -0.6729, 0.3817, -0.6734, 0.3934, -0.6646, 0.382, -0.6649, 0.3934, -0.6646, 0.3817, -0.6734, 0.393, -0.681, 0.3816, -0.681, 0.3931, -0.6729, 0.3931, -0.6729, 0.3816, -0.681, 0.3817, -0.6734, 0.3582, -0.8019, 0.3447, -0.8019, 0.3583, -0.7888, 0.3583, -0.7888, 0.3447, -0.8019, 0.3446, -0.7888, 0.3582, -0.8019, 0.3583, -0.7888, 0.3697, -0.8018, 0.3583, -0.7888, 0.3699, -0.7887, 0.3697, -0.8018, 0.5169, -0.8019, 0.5054, -0.8018, 0.5168, -0.7888, 0.5054, -0.8018, 0.5052, -0.7887, 0.5168, -0.7888, 0.4905, -0.8019, 0.4747, -0.8019, 0.4903, -0.7888, 0.4903, -0.7888, 0.4747, -0.8019, 0.4745, -0.7888, 0.4905, -0.8019, 0.4903, -0.7888, 0.5054, -0.8018, 0.4903, -0.7888, 0.5052, -0.7887, 0.5054, -0.8018, 0.4747, -0.8019, 0.46, -0.8018, 0.4745, -0.7888, 0.46, -0.8018, 0.4598, -0.7887, 0.4745, -0.7888, 0.4453, -0.8019, 0.4298, -0.8019, 0.4452, -0.7888, 0.4452, -0.7888, 0.4298, -0.8019, 0.4299, -0.7888, 0.4453, -0.8019, 0.4452, -0.7888, 0.46, -0.8018, 0.4452, -0.7888, 0.4598, -0.7887, 0.46, -0.8018, 0.4298, -0.8019, 0.4151, -0.8018, 0.4299, -0.7888, 0.4151, -0.8018, 0.4153, -0.7887, 0.4299, -0.7888, 0.3847, -0.8019, 0.3849, -0.7888, 0.4003, -0.8019, 0.4005, -0.7888, 0.4003, -0.8019, 0.3849, -0.7888, 0.4003, -0.8019, 0.4005, -0.7888, 0.4151, -0.8018, 0.4005, -0.7888, 0.4153, -0.7887, 0.4151, -0.8018, 0.3851, -0.7664, 0.3701, -0.7663, 0.3852, -0.7548, 0.3701, -0.7663, 0.3702, -0.7547, 0.3852, -0.7548, 0.3703, -0.7432, 0.3703, -0.733, 0.3852, -0.7432, 0.3703, -0.733, 0.3852, -0.733, 0.3852, -0.7432, 0.3583, -0.7888, 0.3446, -0.7888, 0.3584, -0.778, 0.3584, -0.778, 0.3446, -0.7888, 0.3445, -0.778, 0.3584, -0.778, 0.3445, -0.778, 0.3585, -0.7664, 0.3585, -0.7664, 0.3445, -0.778, 0.3445, -0.7664, 0.3584, -0.778, 0.3585, -0.7664, 0.37, -0.7778, 0.3585, -0.7664, 0.3701, -0.7663, 0.37, -0.7778, 0.3583, -0.7888, 0.3584, -0.778, 0.3699, -0.7887, 0.37, -0.7778, 0.3699, -0.7887, 0.3584, -0.778, 0.3585, -0.7664, 0.3445, -0.7664, 0.3585, -0.7548, 0.3585, -0.7548, 0.3445, -0.7664, 0.3444, -0.7548, 0.3586, -0.7432, 0.3444, -0.7432, 0.3586, -0.733, 0.3586, -0.733, 0.3444, -0.7432, 0.3444, -0.733, 0.3703, -0.7432, 0.3586, -0.7432, 0.3703, -0.733, 0.3586, -0.733, 0.3703, -0.733, 0.3586, -0.7432, 0.3585, -0.7664, 0.3585, -0.7548, 0.3701, -0.7663, 0.3702, -0.7547, 0.3701, -0.7663, 0.3585, -0.7548, 0.5168, -0.7888, 0.5052, -0.7887, 0.5167, -0.778, 0.5052, -0.7887, 0.5051, -0.7778, 0.5167, -0.778, 0.5167, -0.778, 0.5051, -0.7778, 0.5166, -0.7664, 0.5051, -0.7778, 0.505, -0.7663, 0.5166, -0.7664, 0.5166, -0.7664, 0.505, -0.7663, 0.5166, -0.7548, 0.505, -0.7663, 0.5049, -0.7547, 0.5166, -0.7548, 0.5048, -0.7432, 0.5048, -0.733, 0.5165, -0.7432, 0.5048, -0.733, 0.5165, -0.733, 0.5165, -0.7432, 0.4903, -0.7888, 0.4745, -0.7888, 0.4902, -0.778, 0.4902, -0.778, 0.4745, -0.7888, 0.4744, -0.778, 0.4902, -0.778, 0.4744, -0.778, 0.4901, -0.7664, 0.4901, -0.7664, 0.4744, -0.778, 0.4743, -0.7664, 0.4902, -0.778, 0.4901, -0.7664, 0.5051, -0.7778, 0.4901, -0.7664, 0.505, -0.7663, 0.5051, -0.7778, 0.5051, -0.7778, 0.5052, -0.7887, 0.4902, -0.778, 0.5052, -0.7887, 0.4903, -0.7888, 0.4902, -0.778, 0.4901, -0.7664, 0.4743, -0.7664, 0.49, -0.7548, 0.4742, -0.7548, 0.49, -0.7548, 0.4743, -0.7664, 0.49, -0.7432, 0.4742, -0.7432, 0.4899, -0.733, 0.4742, -0.733, 0.4899, -0.733, 0.4742, -0.7432, 0.49, -0.7432, 0.4899, -0.733, 0.5048, -0.7432, 0.4899, -0.733, 0.5048, -0.733, 0.5048, -0.7432, 0.4901, -0.7664, 0.49, -0.7548, 0.505, -0.7663, 0.5049, -0.7547, 0.505, -0.7663, 0.49, -0.7548, 0.4745, -0.7888, 0.4598, -0.7887, 0.4744, -0.778, 0.4598, -0.7887, 0.4597, -0.7778, 0.4744, -0.778, 0.4744, -0.778, 0.4597, -0.7778, 0.4743, -0.7664, 0.4597, -0.7778, 0.4596, -0.7663, 0.4743, -0.7664, 0.4743, -0.7664, 0.4596, -0.7663, 0.4742, -0.7548, 0.4596, -0.7663, 0.4595, -0.7547, 0.4742, -0.7548, 0.4595, -0.7432, 0.4594, -0.733, 0.4742, -0.7432, 0.4594, -0.733, 0.4742, -0.733, 0.4742, -0.7432, 0.4452, -0.7888, 0.4299, -0.7888, 0.4451, -0.778, 0.4451, -0.778, 0.4299, -0.7888, 0.43, -0.778, 0.4451, -0.778, 0.43, -0.778, 0.4451, -0.7664, 0.4451, -0.7664, 0.43, -0.778, 0.43, -0.7664, 0.4451, -0.778, 0.4451, -0.7664, 0.4597, -0.7778, 0.4451, -0.7664, 0.4596, -0.7663, 0.4597, -0.7778, 0.4597, -0.7778, 0.4598, -0.7887, 0.4451, -0.778, 0.4598, -0.7887, 0.4452, -0.7888, 0.4451, -0.778, 0.4451, -0.7664, 0.43, -0.7664, 0.4451, -0.7548, 0.43, -0.7548, 0.4451, -0.7548, 0.43, -0.7664, 0.4451, -0.7432, 0.43, -0.7432, 0.445, -0.733, 0.4301, -0.733, 0.445, -0.733, 0.43, -0.7432, 0.4595, -0.7432, 0.4451, -0.7432, 0.4594, -0.733, 0.445, -0.733, 0.4594, -0.733, 0.4451, -0.7432, 0.4451, -0.7664, 0.4451, -0.7548, 0.4596, -0.7663, 0.4595, -0.7547, 0.4596, -0.7663, 0.4451, -0.7548, 0.4299, -0.7888, 0.4153, -0.7887, 0.43, -0.778, 0.4153, -0.7887, 0.4154, -0.7778, 0.43, -0.778, 0.43, -0.778, 0.4154, -0.7778, 0.43, -0.7664, 0.4154, -0.7778, 0.4155, -0.7663, 0.43, -0.7664, 0.43, -0.7664, 0.4155, -0.7663, 0.43, -0.7548, 0.4155, -0.7663, 0.4156, -0.7547, 0.43, -0.7548, 0.4156, -0.7432, 0.4157, -0.7329, 0.43, -0.7432, 0.4157, -0.7329, 0.4301, -0.733, 0.43, -0.7432, 0.4007, -0.7664, 0.3851, -0.7664, 0.4008, -0.7548, 0.3852, -0.7548, 0.4008, -0.7548, 0.3851, -0.7664, 0.3852, -0.733, 0.4009, -0.733, 0.3852, -0.7432, 0.4009, -0.733, 0.4008, -0.7432, 0.3852, -0.7432, 0.4157, -0.7329, 0.4156, -0.7432, 0.4009, -0.733, 0.4009, -0.733, 0.4156, -0.7432, 0.4008, -0.7432, 0.4007, -0.7664, 0.4008, -0.7548, 0.4155, -0.7663, 0.4156, -0.7547, 0.4155, -0.7663, 0.4008, -0.7548, 0.3849, -0.7888, 0.3699, -0.7887, 0.385, -0.778, 0.3699, -0.7887, 0.37, -0.7778, 0.385, -0.778, 0.385, -0.778, 0.37, -0.7778, 0.3851, -0.7664, 0.37, -0.7778, 0.3701, -0.7663, 0.3851, -0.7664, 0.4907, -0.8146, 0.4749, -0.8146, 0.4905, -0.8019, 0.4905, -0.8019, 0.4749, -0.8146, 0.4747, -0.8019, 0.5056, -0.8146, 0.4907, -0.8146, 0.5054, -0.8018, 0.4905, -0.8019, 0.5054, -0.8018, 0.4907, -0.8146, 0.4749, -0.8146, 0.4602, -0.8146, 0.4747, -0.8019, 0.4602, -0.8146, 0.46, -0.8018, 0.4747, -0.8019, 0.4453, -0.8146, 0.4298, -0.8146, 0.4453, -0.8019, 0.4453, -0.8019, 0.4298, -0.8146, 0.4298, -0.8019, 0.4453, -0.8146, 0.4453, -0.8019, 0.4602, -0.8146, 0.4453, -0.8019, 0.46, -0.8018, 0.4602, -0.8146, 0.4149, -0.8146, 0.4151, -0.8018, 0.4298, -0.8146, 0.4151, -0.8018, 0.4298, -0.8019, 0.4298, -0.8146, 0.3845, -0.8146, 0.3847, -0.8019, 0.4002, -0.8146, 0.4003, -0.8019, 0.4002, -0.8146, 0.3847, -0.8019, 0.4002, -0.8146, 0.4003, -0.8019, 0.4149, -0.8146, 0.4003, -0.8019, 0.4151, -0.8018, 0.4149, -0.8146, 0.3847, -0.8019, 0.3697, -0.8018, 0.3849, -0.7888, 0.3697, -0.8018, 0.3699, -0.7887, 0.3849, -0.7888, 0.3468, -0.6973, 0.3585, -0.6984, 0.3468, -0.7055, 0.3468, -0.7055, 0.3585, -0.6984, 0.3585, -0.7038, 0.3701, -0.6973, 0.3702, -0.7038, 0.3585, -0.6984, 0.3702, -0.7038, 0.3585, -0.7038, 0.3585, -0.6984, 0.3817, -0.6973, 0.3818, -0.7055, 0.3701, -0.6973, 0.3702, -0.7038, 0.3701, -0.6973, 0.3818, -0.7055, 0.3817, -0.6973, 0.3931, -0.6984, 0.3818, -0.7055, 0.3932, -0.7038, 0.3818, -0.7055, 0.3931, -0.6984, 0.5166, -0.7051, 0.5165, -0.7173, 0.5049, -0.705, 0.5048, -0.7172, 0.5049, -0.705, 0.5165, -0.7173, 0.5049, -0.705, 0.5049, -0.7038, 0.5166, -0.7051, 0.5049, -0.7038, 0.5166, -0.7038, 0.5166, -0.7051, 0.5283, -0.7066, 0.5166, -0.7051, 0.5283, -0.7055, 0.5166, -0.7038, 0.5283, -0.7055, 0.5166, -0.7051, 0.482, -0.705, 0.4934, -0.7067, 0.4818, -0.7172, 0.4818, -0.7172, 0.4934, -0.7067, 0.4932, -0.7162, 0.4934, -0.7067, 0.482, -0.705, 0.4933, -0.7055, 0.482, -0.705, 0.4819, -0.7038, 0.4933, -0.7055, 0.4934, -0.7067, 0.4933, -0.7055, 0.5049, -0.705, 0.4933, -0.7055, 0.5049, -0.7038, 0.5049, -0.705, 0.4596, -0.705, 0.4707, -0.7067, 0.4594, -0.7172, 0.4594, -0.7172, 0.4707, -0.7067, 0.4705, -0.7162, 0.4707, -0.7067, 0.4596, -0.705, 0.4706, -0.7055, 0.4596, -0.705, 0.4595, -0.7038, 0.4706, -0.7055, 0.4707, -0.7067, 0.4706, -0.7055, 0.482, -0.705, 0.4706, -0.7055, 0.4819, -0.7038, 0.482, -0.705, 0.4485, -0.7051, 0.4485, -0.7173, 0.4375, -0.7066, 0.4375, -0.7162, 0.4375, -0.7066, 0.4485, -0.7173, 0.4375, -0.7066, 0.4375, -0.7055, 0.4485, -0.7051, 0.4375, -0.7055, 0.4485, -0.7038, 0.4485, -0.7051, 0.4596, -0.705, 0.4485, -0.7051, 0.4595, -0.7038, 0.4485, -0.7038, 0.4595, -0.7038, 0.4485, -0.7051, 0.4266, -0.7051, 0.4266, -0.7173, 0.4155, -0.7066, 0.4157, -0.7162, 0.4155, -0.7066, 0.4266, -0.7173, 0.4155, -0.7066, 0.4156, -0.7055, 0.4266, -0.7051, 0.4156, -0.7055, 0.4266, -0.7038, 0.4266, -0.7051, 0.4375, -0.7066, 0.4266, -0.7051, 0.4375, -0.7055, 0.4266, -0.7038, 0.4375, -0.7055, 0.4266, -0.7051, 0.3931, -0.705, 0.4044, -0.7051, 0.3933, -0.7173, 0.3933, -0.7173, 0.4044, -0.7051, 0.4046, -0.7173, 0.3931, -0.705, 0.3932, -0.7038, 0.4044, -0.7051, 0.3932, -0.7038, 0.4044, -0.7038, 0.4044, -0.7051, 0.4155, -0.7066, 0.4044, -0.7051, 0.4156, -0.7055, 0.4044, -0.7038, 0.4156, -0.7055, 0.4044, -0.7051, 0.3468, -0.7066, 0.3468, -0.7055, 0.3585, -0.7051, 0.3468, -0.7055, 0.3585, -0.7038, 0.3585, -0.7051, 0.3702, -0.705, 0.3585, -0.7051, 0.3702, -0.7038, 0.3585, -0.7038, 0.3702, -0.7038, 0.3585, -0.7051, 0.3585, -0.7051, 0.3586, -0.7173, 0.3468, -0.7066, 0.3468, -0.7161, 0.3468, -0.7066, 0.3586, -0.7173, 0.3702, -0.705, 0.3703, -0.7173, 0.3585, -0.7051, 0.3703, -0.7173, 0.3586, -0.7173, 0.3585, -0.7051, 0.3817, -0.7067, 0.3702, -0.705, 0.3818, -0.7055, 0.3702, -0.705, 0.3702, -0.7038, 0.3818, -0.7055, 0.3817, -0.7067, 0.3818, -0.7055, 0.3931, -0.705, 0.3818, -0.7055, 0.3932, -0.7038, 0.3931, -0.705, 0.3702, -0.705, 0.3817, -0.7067, 0.3703, -0.7173, 0.3703, -0.7173, 0.3817, -0.7067, 0.3819, -0.7162, 0.3931, -0.705, 0.3933, -0.7173, 0.3817, -0.7067, 0.3933, -0.7173, 0.3819, -0.7162, 0.3817, -0.7067, 0.5166, -0.7051, 0.5283, -0.7066, 0.5165, -0.7173, 0.5283, -0.7161, 0.5165, -0.7173, 0.5283, -0.7066, 0.5049, -0.705, 0.5048, -0.7172, 0.4934, -0.7067, 0.5048, -0.7172, 0.4932, -0.7162, 0.4934, -0.7067, 0.482, -0.705, 0.4818, -0.7172, 0.4707, -0.7067, 0.4818, -0.7172, 0.4705, -0.7162, 0.4707, -0.7067, 0.4485, -0.7051, 0.4596, -0.705, 0.4485, -0.7173, 0.4594, -0.7172, 0.4485, -0.7173, 0.4596, -0.705, 0.4266, -0.7051, 0.4375, -0.7066, 0.4266, -0.7173, 0.4375, -0.7162, 0.4266, -0.7173, 0.4375, -0.7066, 0.4044, -0.7051, 0.4155, -0.7066, 0.4046, -0.7173, 0.4157, -0.7162, 0.4046, -0.7173, 0.4155, -0.7066, 0.3581, -0.8264, 0.3581, -0.8332, 0.3448, -0.8264, 0.3581, -0.8332, 0.3449, -0.8332, 0.3448, -0.8264, 0.3448, -0.8146, 0.3581, -0.8146, 0.3448, -0.8264, 0.3581, -0.8146, 0.3581, -0.8264, 0.3448, -0.8264, 0.3695, -0.8146, 0.3694, -0.8265, 0.3581, -0.8146, 0.3581, -0.8146, 0.3694, -0.8265, 0.3581, -0.8264, 0.3581, -0.8264, 0.3694, -0.8265, 0.3581, -0.8332, 0.3694, -0.8265, 0.3694, -0.8332, 0.3581, -0.8332, 0.3581, -0.8146, 0.3448, -0.8146, 0.3582, -0.8019, 0.3582, -0.8019, 0.3448, -0.8146, 0.3447, -0.8019, 0.3581, -0.8146, 0.3582, -0.8019, 0.3695, -0.8146, 0.3582, -0.8019, 0.3697, -0.8018, 0.3695, -0.8146, 0.517, -0.8264, 0.517, -0.8332, 0.5057, -0.8265, 0.517, -0.8332, 0.5057, -0.8332, 0.5057, -0.8265, 0.5056, -0.8146, 0.517, -0.8146, 0.5057, -0.8265, 0.5057, -0.8265, 0.517, -0.8146, 0.517, -0.8264, 0.517, -0.8146, 0.5056, -0.8146, 0.5169, -0.8019, 0.5056, -0.8146, 0.5054, -0.8018, 0.5169, -0.8019, 0.4907, -0.8264, 0.4907, -0.8332, 0.4749, -0.8264, 0.4907, -0.8332, 0.4749, -0.8332, 0.4749, -0.8264, 0.4907, -0.8146, 0.4907, -0.8264, 0.4749, -0.8146, 0.4907, -0.8264, 0.4749, -0.8264, 0.4749, -0.8146, 0.4907, -0.8146, 0.5056, -0.8146, 0.4907, -0.8264, 0.5056, -0.8146, 0.5057, -0.8265, 0.4907, -0.8264, 0.4907, -0.8264, 0.5057, -0.8265, 0.4907, -0.8332, 0.5057, -0.8265, 0.5057, -0.8332, 0.4907, -0.8332, 0.4749, -0.8264, 0.4749, -0.8332, 0.4603, -0.8265, 0.4749, -0.8332, 0.4603, -0.8332, 0.4603, -0.8265, 0.4602, -0.8146, 0.4749, -0.8146, 0.4603, -0.8265, 0.4603, -0.8265, 0.4749, -0.8146, 0.4749, -0.8264, 0.4453, -0.8264, 0.4453, -0.8332, 0.4298, -0.8264, 0.4453, -0.8332, 0.4297, -0.8332, 0.4298, -0.8264, 0.4453, -0.8146, 0.4453, -0.8264, 0.4298, -0.8146, 0.4453, -0.8264, 0.4298, -0.8264, 0.4298, -0.8146, 0.4453, -0.8146, 0.4602, -0.8146, 0.4453, -0.8264, 0.4602, -0.8146, 0.4603, -0.8265, 0.4453, -0.8264, 0.4453, -0.8264, 0.4603, -0.8265, 0.4453, -0.8332, 0.4603, -0.8265, 0.4603, -0.8332, 0.4453, -0.8332, 0.4298, -0.8264, 0.4297, -0.8332, 0.4148, -0.8265, 0.4297, -0.8332, 0.4148, -0.8332, 0.4148, -0.8265, 0.4149, -0.8146, 0.4298, -0.8146, 0.4148, -0.8265, 0.4148, -0.8265, 0.4298, -0.8146, 0.4298, -0.8264, 0.4001, -0.8264, 0.4001, -0.8332, 0.3845, -0.8264, 0.4001, -0.8332, 0.3844, -0.8332, 0.3845, -0.8264, 0.4002, -0.8146, 0.4001, -0.8264, 0.3845, -0.8146, 0.4001, -0.8264, 0.3845, -0.8264, 0.3845, -0.8146, 0.4002, -0.8146, 0.4149, -0.8146, 0.4001, -0.8264, 0.4149, -0.8146, 0.4148, -0.8265, 0.4001, -0.8264, 0.4001, -0.8264, 0.4148, -0.8265, 0.4001, -0.8332, 0.4148, -0.8265, 0.4148, -0.8332, 0.4001, -0.8332, 0.3695, -0.8146, 0.3697, -0.8018, 0.3845, -0.8146, 0.3697, -0.8018, 0.3847, -0.8019, 0.3845, -0.8146, 0.3845, -0.8264, 0.3844, -0.8332, 0.3694, -0.8265, 0.3844, -0.8332, 0.3694, -0.8332, 0.3694, -0.8265, 0.3694, -0.8265, 0.3695, -0.8146, 0.3845, -0.8264, 0.3695, -0.8146, 0.3845, -0.8146, 0.3845, -0.8264, 0.3586, -0.7242, 0.3586, -0.733, 0.3444, -0.7242, 0.3586, -0.733, 0.3444, -0.733, 0.3444, -0.7242, 0.3586, -0.7242, 0.3703, -0.7242, 0.3586, -0.733, 0.3703, -0.7242, 0.3703, -0.733, 0.3586, -0.733, 0.3852, -0.724, 0.3852, -0.733, 0.3703, -0.7242, 0.3852, -0.733, 0.3703, -0.733, 0.3703, -0.7242, 0.3852, -0.724, 0.4009, -0.7242, 0.3852, -0.733, 0.4009, -0.7242, 0.4009, -0.733, 0.3852, -0.733, 0.4157, -0.724, 0.4157, -0.7329, 0.4009, -0.7242, 0.4009, -0.7242, 0.4157, -0.7329, 0.4009, -0.733, 0.4157, -0.724, 0.4301, -0.7242, 0.4157, -0.7329, 0.4301, -0.733, 0.4157, -0.7329, 0.4301, -0.7242, 0.4301, -0.7242, 0.445, -0.7242, 0.4301, -0.733, 0.445, -0.7242, 0.445, -0.733, 0.4301, -0.733, 0.445, -0.7242, 0.4594, -0.7242, 0.445, -0.733, 0.4594, -0.7242, 0.4594, -0.733, 0.445, -0.733, 0.4742, -0.724, 0.4742, -0.733, 0.4594, -0.7242, 0.4742, -0.733, 0.4594, -0.733, 0.4594, -0.7242, 0.4742, -0.724, 0.4899, -0.724, 0.4742, -0.733, 0.4899, -0.724, 0.4899, -0.733, 0.4742, -0.733, 0.4899, -0.724, 0.5048, -0.7242, 0.4899, -0.733, 0.5048, -0.7242, 0.5048, -0.733, 0.4899, -0.733, 0.5048, -0.7242, 0.5165, -0.7242, 0.5048, -0.733, 0.5165, -0.733, 0.5048, -0.733, 0.5165, -0.7242, 0.3585, -0.7548, 0.3444, -0.7548, 0.3586, -0.7432, 0.3586, -0.7432, 0.3444, -0.7548, 0.3444, -0.7432, 0.3585, -0.7548, 0.3586, -0.7432, 0.3702, -0.7547, 0.3703, -0.7432, 0.3702, -0.7547, 0.3586, -0.7432, 0.3852, -0.7548, 0.3702, -0.7547, 0.3852, -0.7432, 0.3702, -0.7547, 0.3703, -0.7432, 0.3852, -0.7432, 0.4008, -0.7548, 0.3852, -0.7548, 0.4008, -0.7432, 0.3852, -0.7432, 0.4008, -0.7432, 0.3852, -0.7548, 0.4008, -0.7548, 0.4008, -0.7432, 0.4156, -0.7547, 0.4156, -0.7432, 0.4156, -0.7547, 0.4008, -0.7432, 0.43, -0.7548, 0.4156, -0.7547, 0.43, -0.7432, 0.4156, -0.7547, 0.4156, -0.7432, 0.43, -0.7432, 0.4451, -0.7548, 0.43, -0.7548, 0.4451, -0.7432, 0.4451, -0.7432, 0.43, -0.7548, 0.43, -0.7432, 0.4451, -0.7548, 0.4451, -0.7432, 0.4595, -0.7547, 0.4595, -0.7432, 0.4595, -0.7547, 0.4451, -0.7432, 0.4742, -0.7548, 0.4595, -0.7547, 0.4742, -0.7432, 0.4595, -0.7547, 0.4595, -0.7432, 0.4742, -0.7432, 0.49, -0.7548, 0.4742, -0.7548, 0.49, -0.7432, 0.49, -0.7432, 0.4742, -0.7548, 0.4742, -0.7432, 0.49, -0.7548, 0.49, -0.7432, 0.5049, -0.7547, 0.5048, -0.7432, 0.5049, -0.7547, 0.49, -0.7432, 0.5166, -0.7548, 0.5049, -0.7547, 0.5165, -0.7432, 0.5049, -0.7547, 0.5048, -0.7432, 0.5165, -0.7432, 0.3443, -0.7173, 0.3468, -0.7161, 0.3444, -0.7242, 0.3444, -0.7242, 0.3468, -0.7161, 0.3586, -0.7242, 0.3468, -0.7161, 0.3586, -0.7173, 0.3586, -0.7242, 0.3586, -0.7242, 0.3586, -0.7173, 0.3703, -0.7242, 0.3586, -0.7173, 0.3703, -0.7173, 0.3703, -0.7242, 0.3852, -0.724, 0.3703, -0.7242, 0.3819, -0.7162, 0.3703, -0.7242, 0.3703, -0.7173, 0.3819, -0.7162, 0.3819, -0.7162, 0.3933, -0.7173, 0.3852, -0.724, 0.3852, -0.724, 0.3933, -0.7173, 0.4009, -0.7242, 0.3933, -0.7173, 0.4046, -0.7173, 0.4009, -0.7242, 0.4157, -0.7162, 0.4157, -0.724, 0.4046, -0.7173, 0.4046, -0.7173, 0.4157, -0.724, 0.4009, -0.7242, 0.4301, -0.7242, 0.4157, -0.724, 0.4266, -0.7173, 0.4157, -0.724, 0.4157, -0.7162, 0.4266, -0.7173, 0.4266, -0.7173, 0.4375, -0.7162, 0.4301, -0.7242, 0.4301, -0.7242, 0.4375, -0.7162, 0.445, -0.7242, 0.4375, -0.7162, 0.4485, -0.7173, 0.445, -0.7242, 0.445, -0.7242, 0.4485, -0.7173, 0.4594, -0.7242, 0.4485, -0.7173, 0.4594, -0.7172, 0.4594, -0.7242, 0.4742, -0.724, 0.4594, -0.7242, 0.4705, -0.7162, 0.4594, -0.7242, 0.4594, -0.7172, 0.4705, -0.7162, 0.4705, -0.7162, 0.4818, -0.7172, 0.4742, -0.724, 0.4742, -0.724, 0.4818, -0.7172, 0.4899, -0.724, 0.4818, -0.7172, 0.4932, -0.7162, 0.4899, -0.724, 0.4899, -0.724, 0.4932, -0.7162, 0.5048, -0.7242, 0.4932, -0.7162, 0.5048, -0.7172, 0.5048, -0.7242, 0.5165, -0.7242, 0.5048, -0.7242, 0.5165, -0.7173, 0.5048, -0.7242, 0.5048, -0.7172, 0.5165, -0.7173])
me_0x07785601_gmdl.materials.append(mat_material_001)
me_0x07785601_gmdl.use_remesh_fix_poles = True
me_0x07785601_gmdl.use_remesh_preserve_attributes = False
me_0x07785601_gmdl.update()
arm_armature = bpy.data.armatures.new('Armature')  # bones are not reproduced

# ---- objects
ob_0x07785601_sc_flu_1 = bpy.data.objects.new('0x07785601 SC FLU 1', me_0x07785601_gmdl)
ob_armature = bpy.data.objects.new('Armature', arm_armature)

# ---- transforms, parenting, visibility, modifiers, constraints
ob_0x07785601_sc_flu_1.parent = ob_armature
ob_0x07785601_sc_flu_1.location = (0.0, 0.0, 0.0)
_vg = ob_0x07785601_sc_flu_1.vertex_groups.new(name='Bone')
for _i, _w in zip([0, 1, 2, 3, 4, 5, 6, 7, 8, 9, 10, 11, 12, 13, 14, 15, 16, 17, 18, 19, 20, 21, 22, 23, 24, 25, 26, 27, 28, 29, 30, 31, 32, 33, 34, 35, 36, 37, 38, 39, 40, 41, 42, 43, 44, 45, 46, 47, 48, 49, 50, 51, 52, 53, 54, 55, 56, 57, 58, 59, 60, 61, 62, 63, 64, 65, 66, 67, 68, 69, 70, 71, 72, 73, 74, 75, 76, 77, 78, 79, 80, 81, 82, 83, 84, 85, 86, 87, 88, 89, 90, 91, 92, 93, 94, 95, 96, 97, 98, 99, 100, 101, 102, 103, 104, 105, 106, 107, 108, 109, 110, 111, 112, 113, 114, 115, 116, 117, 118, 119, 120, 121, 122, 123, 124, 125, 126, 127, 128, 129, 130, 131, 132, 133, 134, 135, 136, 137, 138, 139, 140, 141, 142, 143, 144, 145, 146, 147, 148, 149, 150, 151, 152, 153, 154, 155, 156, 157, 158, 159, 160, 161, 162, 163, 164, 165, 166, 167, 168, 169, 170, 171, 172, 173, 174, 175, 176, 177, 178, 179, 180, 181, 182, 183, 184, 185, 186, 187, 188, 189, 190, 191, 192, 193, 194, 195, 196, 197, 198, 199, 200, 201, 202, 203, 204, 205, 206, 207, 208, 209, 210, 211, 212, 213, 214, 215, 216, 217, 218, 219, 220, 221, 222, 223, 224, 225, 226, 227, 228, 229, 230, 231, 232, 233, 234, 235, 236, 237, 238, 239, 240, 241, 242, 243, 244, 245, 246, 247, 248, 249, 250, 251, 252, 253, 254, 255, 256, 257, 258, 259, 260, 261, 262, 263, 264, 265, 266, 267, 268, 269, 270, 271, 272, 273, 274, 275, 276, 277, 278, 279, 280, 281, 282, 283, 284, 285, 286, 287, 288, 289, 290, 291, 292, 293, 294, 295, 296, 297, 298, 299, 300, 301, 302, 303, 304, 305, 306, 307, 308, 309, 310, 311, 312, 313, 314, 315, 316, 317, 318, 319, 320, 321, 322, 323, 324, 325, 326, 327, 328, 329, 330, 331, 332, 333, 334, 335, 336, 337, 338, 339, 340, 341, 342, 343, 344, 345, 346, 347, 348, 349, 350, 351, 352, 353, 354, 355, 356, 357, 358, 359, 360, 361, 362, 363, 364, 365, 366, 367, 368, 369, 370, 371, 372, 373, 374, 375, 376, 377, 378, 379, 380, 381, 382, 383, 384, 385, 386, 387, 388, 389, 390, 391, 392, 393, 394], [1.0, 1.0, 1.0, 1.0, 1.0, 1.0, 1.0, 1.0, 1.0, 1.0, 1.0, 1.0, 1.0, 1.0, 1.0, 1.0, 1.0, 1.0, 1.0, 1.0, 1.0, 1.0, 1.0, 1.0, 1.0, 1.0, 1.0, 1.0, 1.0, 1.0, 1.0, 1.0, 1.0, 1.0, 1.0, 1.0, 1.0, 1.0, 1.0, 1.0, 1.0, 1.0, 1.0, 1.0, 1.0, 1.0, 1.0, 1.0, 1.0, 1.0, 1.0, 1.0, 1.0, 1.0, 1.0, 1.0, 1.0, 1.0, 1.0, 1.0, 1.0, 1.0, 1.0, 1.0, 1.0, 1.0, 1.0, 1.0, 1.0, 1.0, 1.0, 1.0, 1.0, 1.0, 1.0, 1.0, 1.0, 1.0, 1.0, 1.0, 1.0, 1.0, 1.0, 1.0, 1.0, 1.0, 1.0, 1.0, 1.0, 1.0, 1.0, 1.0, 1.0, 1.0, 1.0, 1.0, 1.0, 1.0, 1.0, 1.0, 1.0, 1.0, 1.0, 1.0, 1.0, 1.0, 1.0, 1.0, 1.0, 1.0, 1.0, 1.0, 1.0, 1.0, 1.0, 1.0, 1.0, 1.0, 1.0, 1.0, 1.0, 1.0, 1.0, 1.0, 1.0, 1.0, 1.0, 1.0, 1.0, 1.0, 1.0, 1.0, 1.0, 1.0, 1.0, 1.0, 1.0, 1.0, 1.0, 1.0, 1.0, 1.0, 1.0, 1.0, 1.0, 1.0, 1.0, 1.0, 1.0, 1.0, 1.0, 1.0, 1.0, 1.0, 1.0, 1.0, 1.0, 1.0, 1.0, 1.0, 1.0, 1.0, 1.0, 1.0, 1.0, 1.0, 1.0, 1.0, 1.0, 1.0, 1.0, 1.0, 1.0, 1.0, 1.0, 1.0, 1.0, 1.0, 1.0, 1.0, 1.0, 1.0, 1.0, 1.0, 1.0, 1.0, 1.0, 1.0, 1.0, 1.0, 1.0, 1.0, 1.0, 1.0, 1.0, 1.0, 1.0, 1.0, 1.0, 1.0, 1.0, 1.0, 1.0, 1.0, 1.0, 1.0, 1.0, 1.0, 1.0, 1.0, 1.0, 1.0, 1.0, 1.0, 1.0, 1.0, 1.0, 1.0, 1.0, 1.0, 1.0, 1.0, 1.0, 1.0, 1.0, 1.0, 1.0, 1.0, 1.0, 1.0, 1.0, 1.0, 1.0, 1.0, 1.0, 1.0, 1.0, 1.0, 1.0, 1.0, 1.0, 1.0, 1.0, 1.0, 1.0, 1.0, 1.0, 1.0, 1.0, 1.0, 1.0, 1.0, 1.0, 1.0, 1.0, 1.0, 1.0, 1.0, 1.0, 1.0, 1.0, 1.0, 1.0, 1.0, 1.0, 1.0, 1.0, 1.0, 1.0, 1.0, 1.0, 1.0, 1.0, 1.0, 1.0, 1.0, 1.0, 1.0, 1.0, 1.0, 1.0, 1.0, 1.0, 1.0, 1.0, 1.0, 1.0, 1.0, 1.0, 1.0, 1.0, 1.0, 1.0, 1.0, 1.0, 1.0, 1.0, 1.0, 1.0, 1.0, 1.0, 1.0, 1.0, 1.0, 1.0, 1.0, 1.0, 1.0, 1.0, 1.0, 1.0, 1.0, 1.0, 1.0, 1.0, 1.0, 1.0, 1.0, 1.0, 1.0, 1.0, 1.0, 1.0, 1.0, 1.0, 1.0, 1.0, 1.0, 1.0, 1.0, 1.0, 1.0, 1.0, 1.0, 1.0, 1.0, 1.0, 1.0, 1.0, 1.0, 1.0, 1.0, 1.0, 1.0, 1.0, 1.0, 1.0, 1.0, 1.0, 1.0, 1.0, 1.0, 1.0, 1.0, 1.0, 1.0, 1.0, 1.0, 1.0, 1.0, 1.0, 1.0, 1.0, 1.0, 1.0, 1.0, 1.0, 1.0, 1.0, 1.0, 1.0, 1.0, 1.0, 1.0, 1.0, 1.0, 1.0, 1.0, 1.0, 1.0, 1.0, 1.0, 1.0, 1.0, 1.0, 1.0, 1.0, 1.0, 1.0, 1.0, 1.0, 1.0, 1.0, 1.0, 1.0]): _vg.add([_i], _w, 'REPLACE')
_m = ob_0x07785601_sc_flu_1.modifiers.new('Armature', 'ARMATURE')
_m.object = ob_armature
ob_armature.location = (0.0, 0.0, 0.0)

# ---- collection membership
col_collection.objects.link(ob_0x07785601_sc_flu_1)
col_collection.objects.link(ob_armature)

# ---- scene / render settings (as saved in the file)
scene.frame_start = 1; scene.frame_end = 250; scene.frame_set(30)
scene.render.engine = 'BLENDER_EEVEE_NEXT'
scene.cycles.sampling_pattern = 'TABULATED_SOBOL'
scene.cycles.use_light_tree = False
scene.view_settings.view_transform = 'Filmic'
bpy.context.view_layer.update()

# ---- added for rendering (the .blend has no active camera and no usable light): camera, sun
cam_auto = bpy.data.cameras.new('AutoCamera')
cam_auto.lens = 50.0
cam_auto.sensor_width = 36.0
cam_auto.clip_end = 1000.0
ob_auto_camera = bpy.data.objects.new('AutoCamera', cam_auto)
scene.collection.objects.link(ob_auto_camera)
ob_auto_camera.location = (3.69094, -6.04639, 2.96248)
ob_auto_camera.rotation_euler = (1.09748, -7.21219e-08, 0.694738)
scene.camera = ob_auto_camera
light_auto_sun = bpy.data.lights.new('AutoSun', 'SUN')
light_auto_sun.energy = 3.0
light_auto_sun.angle = 0.0523599
ob_auto_sun = bpy.data.objects.new('AutoSun', light_auto_sun)
scene.collection.objects.link(ob_auto_sun)
ob_auto_sun.rotation_euler = (0.872665, 0.174533, 0.523599)
bpy.context.view_layer.update()
